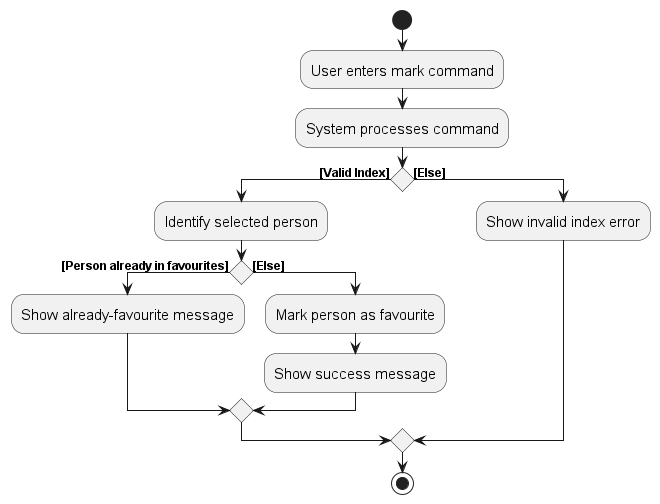

The diagram above was rendered by PlantUML. Its source (embedded in the PNG):
@startuml
!include style.puml
skin rose
skinparam ActivityFontSize 15
skinparam ArrowFontSize 12

start
:User enters mark command;
:System processes command;

if () then ([Valid Index])
    :Identify selected person;

    if () then ([Person already in favourites])
        :Show already-favourite message;
    else ([Else])
        :Mark person as favourite;
        :Show success message;
    endif

else ([Else])
    :Show invalid index error;
endif

stop
@enduml